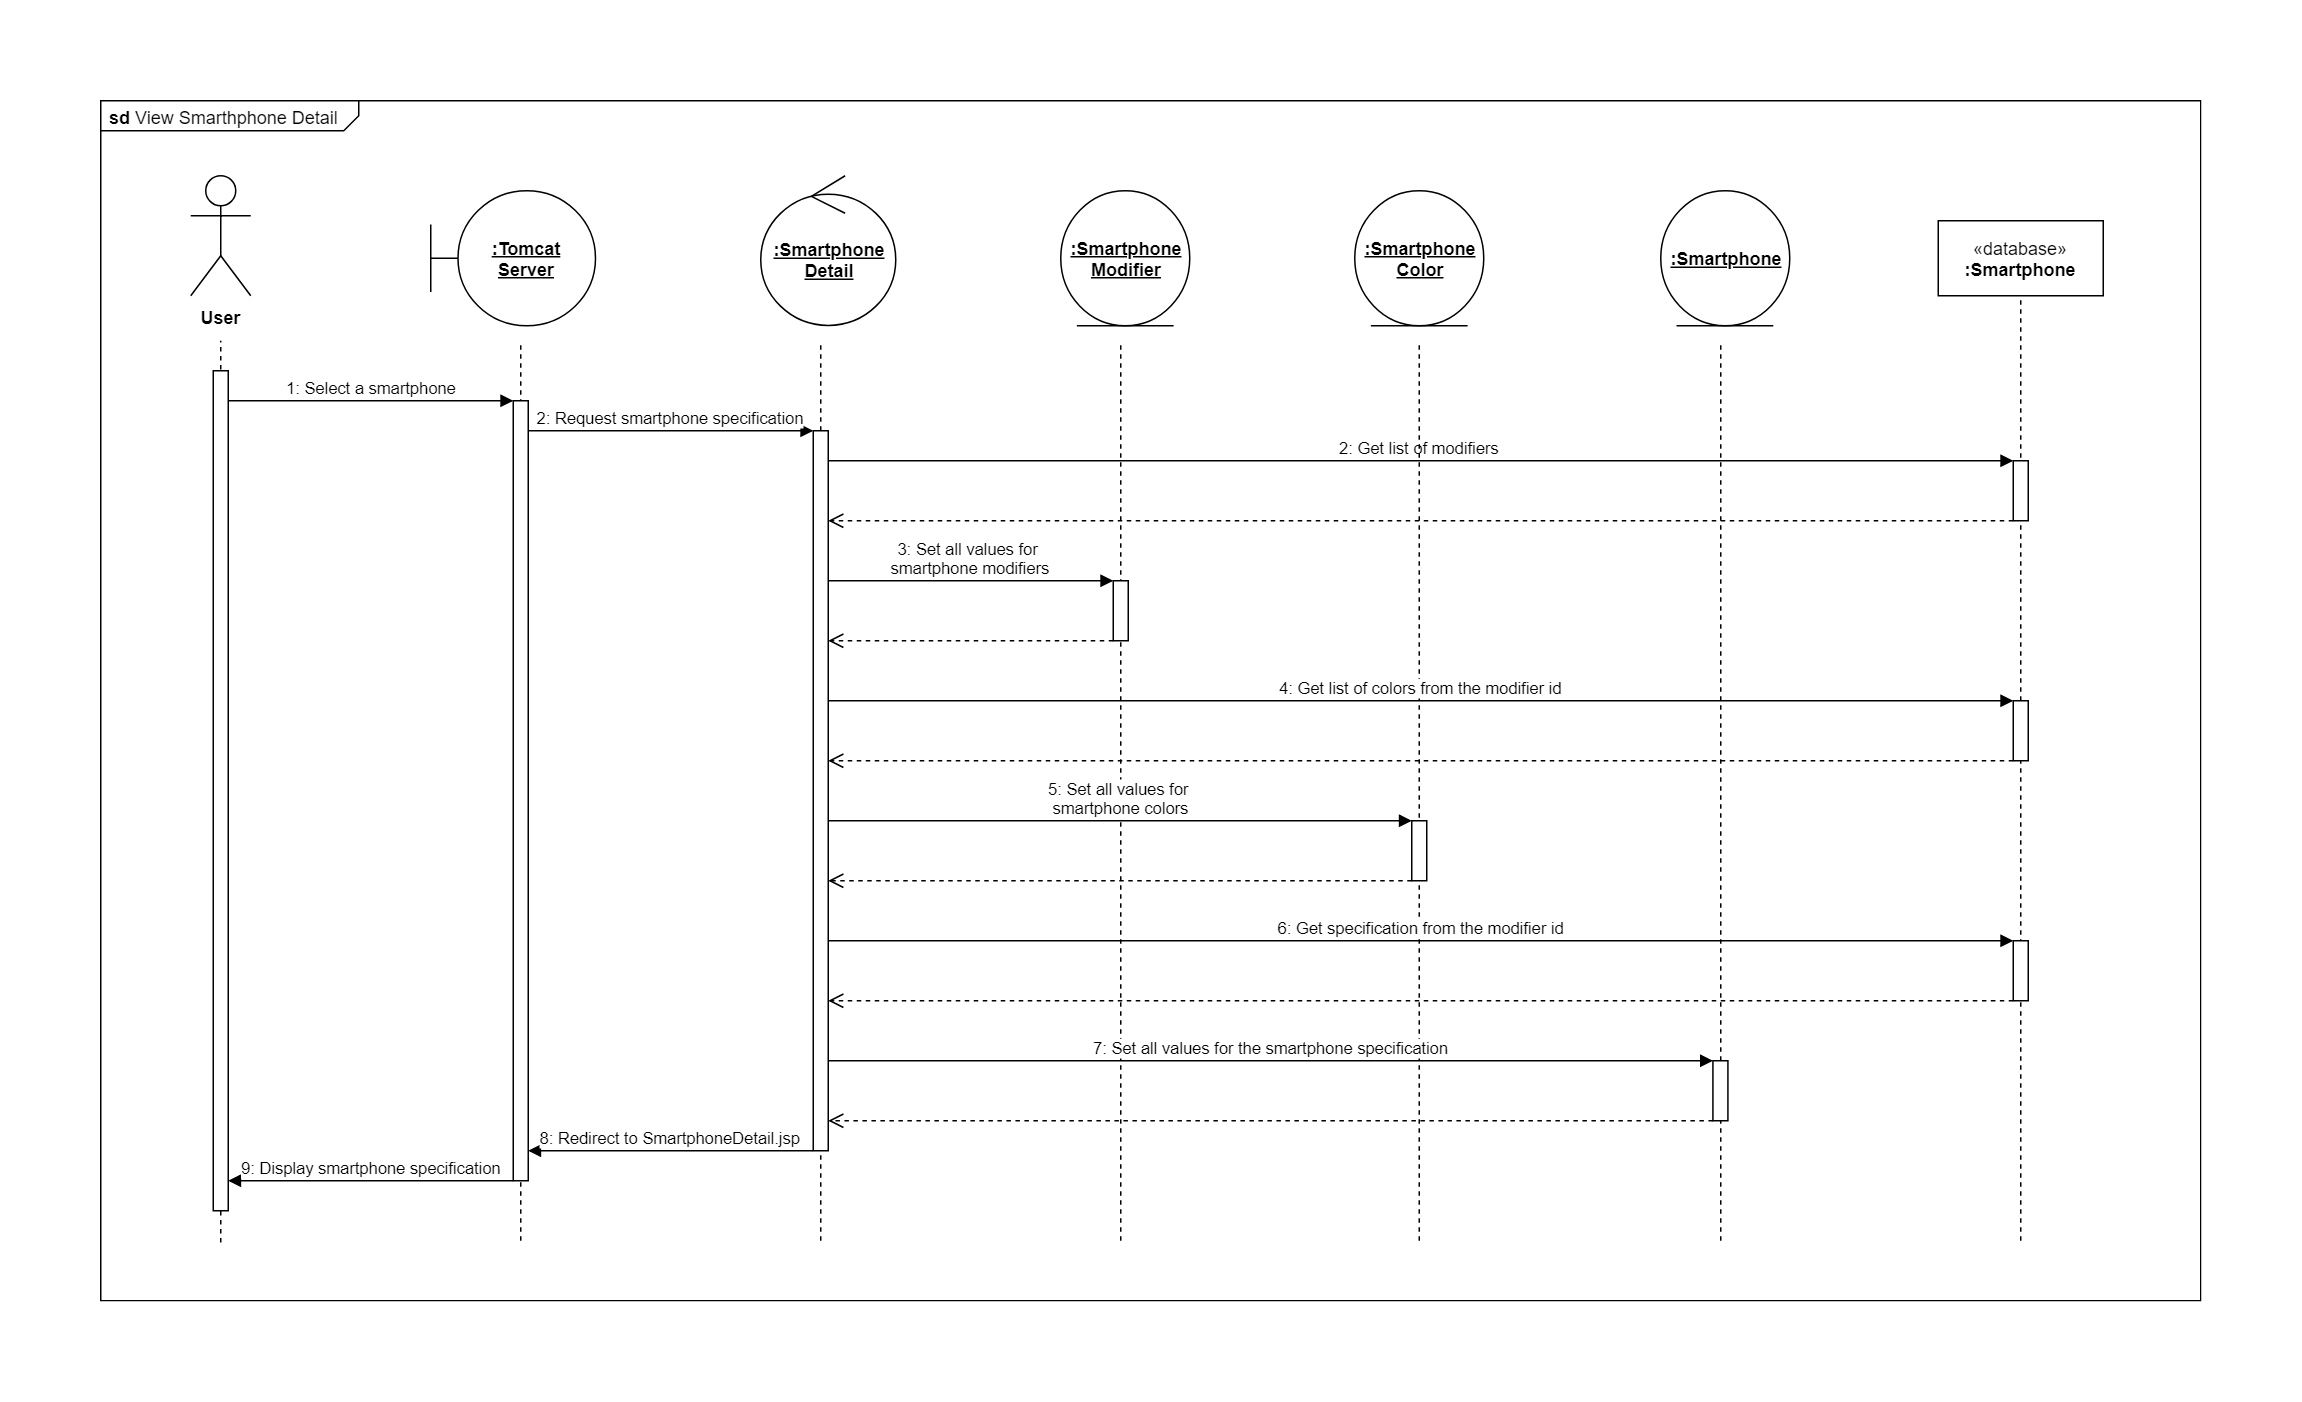

The diagram above was exported from draw.io. Its source (the exported page's mxGraphModel, read from the mxfile embedded in the PNG):
<mxGraphModel dx="1391" dy="834" grid="1" gridSize="10" guides="1" tooltips="1" connect="1" arrows="1" fold="1" page="1" pageScale="1" pageWidth="850" pageHeight="1100" math="0" shadow="0">
  <root>
    <mxCell id="Lxie26tRWEn6GBlxXckh-0" />
    <mxCell id="Lxie26tRWEn6GBlxXckh-1" parent="Lxie26tRWEn6GBlxXckh-0" />
    <mxCell id="rpXJiIFVEP2FBRcMTFoh-0" value="&lt;p style=&quot;margin: 0px ; margin-top: 4px ; margin-left: 5px ; text-align: left&quot;&gt;&lt;b&gt;sd&lt;/b&gt;&amp;nbsp;View Smarthphone Detail&lt;/p&gt;" style="html=1;shape=mxgraph.sysml.package;overflow=fill;labelX=172;align=left;spacingLeft=5;verticalAlign=top;spacingTop=-3;" vertex="1" parent="Lxie26tRWEn6GBlxXckh-1">
      <mxGeometry x="80" y="40" width="1400" height="800" as="geometry" />
    </mxCell>
    <mxCell id="rpXJiIFVEP2FBRcMTFoh-3" value="&lt;b&gt;User&lt;/b&gt;" style="shape=umlActor;verticalLabelPosition=bottom;labelBackgroundColor=#ffffff;verticalAlign=top;html=1;outlineConnect=0;" vertex="1" parent="Lxie26tRWEn6GBlxXckh-1">
      <mxGeometry x="140" y="90" width="40" height="80" as="geometry" />
    </mxCell>
    <mxCell id="rpXJiIFVEP2FBRcMTFoh-4" value="" style="edgeStyle=none;html=1;dashed=1;endArrow=none;align=center;verticalAlign=bottom;" edge="1" parent="Lxie26tRWEn6GBlxXckh-1">
      <mxGeometry x="1" relative="1" as="geometry">
        <mxPoint x="160" y="200" as="targetPoint" />
        <mxPoint x="160" y="801.1428571428571" as="sourcePoint" />
      </mxGeometry>
    </mxCell>
    <mxCell id="rpXJiIFVEP2FBRcMTFoh-5" value="&lt;u&gt;&lt;b&gt;:Tomcat&lt;br&gt;Server&lt;/b&gt;&lt;/u&gt;" style="shape=umlBoundary;whiteSpace=wrap;html=1;" vertex="1" parent="Lxie26tRWEn6GBlxXckh-1">
      <mxGeometry x="300" y="100" width="110" height="90" as="geometry" />
    </mxCell>
    <mxCell id="rpXJiIFVEP2FBRcMTFoh-6" value="" style="edgeStyle=none;html=1;dashed=1;endArrow=none;align=center;verticalAlign=bottom;" edge="1" parent="Lxie26tRWEn6GBlxXckh-1">
      <mxGeometry x="1" relative="1" as="geometry">
        <mxPoint x="360" y="200" as="targetPoint" />
        <mxPoint x="360" y="800" as="sourcePoint" />
      </mxGeometry>
    </mxCell>
    <mxCell id="rpXJiIFVEP2FBRcMTFoh-7" value="&lt;b&gt;&lt;u&gt;:Smartphone&lt;br&gt;Modifier&lt;br&gt;&lt;/u&gt;&lt;/b&gt;" style="ellipse;shape=umlEntity;whiteSpace=wrap;html=1;" vertex="1" parent="Lxie26tRWEn6GBlxXckh-1">
      <mxGeometry x="720" y="100" width="86" height="90" as="geometry" />
    </mxCell>
    <mxCell id="rpXJiIFVEP2FBRcMTFoh-8" value="&lt;u&gt;&lt;b&gt;:Smartphone&lt;br&gt;Detail&lt;/b&gt;&lt;/u&gt;" style="ellipse;shape=umlControl;whiteSpace=wrap;html=1;" vertex="1" parent="Lxie26tRWEn6GBlxXckh-1">
      <mxGeometry x="520" y="90" width="90" height="100" as="geometry" />
    </mxCell>
    <mxCell id="rpXJiIFVEP2FBRcMTFoh-9" value="" style="edgeStyle=none;html=1;dashed=1;endArrow=none;align=center;verticalAlign=bottom;" edge="1" parent="Lxie26tRWEn6GBlxXckh-1">
      <mxGeometry x="1" relative="1" as="geometry">
        <mxPoint x="559.9999999999998" y="200" as="targetPoint" />
        <mxPoint x="560" y="800" as="sourcePoint" />
      </mxGeometry>
    </mxCell>
    <mxCell id="rpXJiIFVEP2FBRcMTFoh-10" value="" style="html=1;points=[];perimeter=orthogonalPerimeter;" vertex="1" parent="Lxie26tRWEn6GBlxXckh-1">
      <mxGeometry x="155" y="220" width="10" height="560" as="geometry" />
    </mxCell>
    <mxCell id="rpXJiIFVEP2FBRcMTFoh-11" value="" style="edgeStyle=none;html=1;dashed=1;endArrow=none;align=center;verticalAlign=bottom;" edge="1" parent="Lxie26tRWEn6GBlxXckh-1">
      <mxGeometry x="1" relative="1" as="geometry">
        <mxPoint x="759.9999999999998" y="200" as="targetPoint" />
        <mxPoint x="760" y="800" as="sourcePoint" />
      </mxGeometry>
    </mxCell>
    <mxCell id="rpXJiIFVEP2FBRcMTFoh-12" value="" style="html=1;points=[];perimeter=orthogonalPerimeter;" vertex="1" parent="Lxie26tRWEn6GBlxXckh-1">
      <mxGeometry x="355" y="240" width="10" height="520" as="geometry" />
    </mxCell>
    <mxCell id="rpXJiIFVEP2FBRcMTFoh-13" value="1: Select a smartphone" style="html=1;verticalAlign=bottom;endArrow=block;" edge="1" parent="Lxie26tRWEn6GBlxXckh-1" source="rpXJiIFVEP2FBRcMTFoh-10" target="rpXJiIFVEP2FBRcMTFoh-12">
      <mxGeometry width="80" relative="1" as="geometry">
        <mxPoint x="210" y="230" as="sourcePoint" />
        <mxPoint x="290" y="230" as="targetPoint" />
        <Array as="points">
          <mxPoint x="320" y="240" />
        </Array>
      </mxGeometry>
    </mxCell>
    <mxCell id="rpXJiIFVEP2FBRcMTFoh-14" value="" style="html=1;points=[];perimeter=orthogonalPerimeter;" vertex="1" parent="Lxie26tRWEn6GBlxXckh-1">
      <mxGeometry x="555" y="260" width="10" height="480" as="geometry" />
    </mxCell>
    <mxCell id="rpXJiIFVEP2FBRcMTFoh-15" value="2: Request smartphone specification" style="html=1;verticalAlign=bottom;endArrow=block;" edge="1" parent="Lxie26tRWEn6GBlxXckh-1" source="rpXJiIFVEP2FBRcMTFoh-12" target="rpXJiIFVEP2FBRcMTFoh-14">
      <mxGeometry width="80" relative="1" as="geometry">
        <mxPoint x="400" y="280" as="sourcePoint" />
        <mxPoint x="480" y="280" as="targetPoint" />
        <Array as="points">
          <mxPoint x="510" y="260" />
        </Array>
      </mxGeometry>
    </mxCell>
    <mxCell id="rpXJiIFVEP2FBRcMTFoh-16" value="" style="html=1;points=[];perimeter=orthogonalPerimeter;" vertex="1" parent="Lxie26tRWEn6GBlxXckh-1">
      <mxGeometry x="755" y="360" width="10" height="40" as="geometry" />
    </mxCell>
    <mxCell id="05fC9lL3o8xWFPGMJVk_-0" value="2: Get list of modifiers&amp;nbsp;" style="html=1;verticalAlign=bottom;endArrow=block;" edge="1" parent="Lxie26tRWEn6GBlxXckh-1" source="rpXJiIFVEP2FBRcMTFoh-14" target="WIz6LOxHQFeN41fUDCwW-2">
      <mxGeometry width="80" relative="1" as="geometry">
        <mxPoint x="580" y="290" as="sourcePoint" />
        <mxPoint x="660" y="290" as="targetPoint" />
        <Array as="points">
          <mxPoint x="730" y="280" />
        </Array>
      </mxGeometry>
    </mxCell>
    <mxCell id="05fC9lL3o8xWFPGMJVk_-3" value="&lt;b&gt;&lt;u&gt;:Smartphone&lt;br&gt;Color&lt;br&gt;&lt;/u&gt;&lt;/b&gt;" style="ellipse;shape=umlEntity;whiteSpace=wrap;html=1;" vertex="1" parent="Lxie26tRWEn6GBlxXckh-1">
      <mxGeometry x="916" y="100" width="86" height="90" as="geometry" />
    </mxCell>
    <mxCell id="05fC9lL3o8xWFPGMJVk_-4" value="" style="edgeStyle=none;html=1;dashed=1;endArrow=none;align=center;verticalAlign=bottom;" edge="1" parent="Lxie26tRWEn6GBlxXckh-1">
      <mxGeometry x="1" relative="1" as="geometry">
        <mxPoint x="959.0000000000005" y="200" as="targetPoint" />
        <mxPoint x="959" y="800" as="sourcePoint" />
      </mxGeometry>
    </mxCell>
    <mxCell id="05fC9lL3o8xWFPGMJVk_-5" value="" style="html=1;points=[];perimeter=orthogonalPerimeter;" vertex="1" parent="Lxie26tRWEn6GBlxXckh-1">
      <mxGeometry x="954" y="520" width="10" height="40" as="geometry" />
    </mxCell>
    <mxCell id="05fC9lL3o8xWFPGMJVk_-6" value="&lt;b&gt;&lt;u&gt;:Smartphone&lt;br&gt;&lt;/u&gt;&lt;/b&gt;" style="ellipse;shape=umlEntity;whiteSpace=wrap;html=1;" vertex="1" parent="Lxie26tRWEn6GBlxXckh-1">
      <mxGeometry x="1119.7758620689656" y="100" width="86" height="90" as="geometry" />
    </mxCell>
    <mxCell id="05fC9lL3o8xWFPGMJVk_-7" value="" style="edgeStyle=none;html=1;dashed=1;endArrow=none;align=center;verticalAlign=bottom;" edge="1" parent="Lxie26tRWEn6GBlxXckh-1">
      <mxGeometry x="1" relative="1" as="geometry">
        <mxPoint x="1160" y="200" as="targetPoint" />
        <mxPoint x="1160" y="800" as="sourcePoint" />
      </mxGeometry>
    </mxCell>
    <mxCell id="05fC9lL3o8xWFPGMJVk_-8" value="" style="html=1;points=[];perimeter=orthogonalPerimeter;" vertex="1" parent="Lxie26tRWEn6GBlxXckh-1">
      <mxGeometry x="1154.7758620689656" y="680" width="10" height="40" as="geometry" />
    </mxCell>
    <mxCell id="WIz6LOxHQFeN41fUDCwW-0" value="«database»&lt;br&gt;&lt;b&gt;:Smartphone&lt;/b&gt;" style="html=1;" vertex="1" parent="Lxie26tRWEn6GBlxXckh-1">
      <mxGeometry x="1305" y="120" width="110" height="50" as="geometry" />
    </mxCell>
    <mxCell id="WIz6LOxHQFeN41fUDCwW-1" value="" style="edgeStyle=none;html=1;dashed=1;endArrow=none;align=center;verticalAlign=bottom;" edge="1" parent="Lxie26tRWEn6GBlxXckh-1" target="WIz6LOxHQFeN41fUDCwW-0">
      <mxGeometry x="1" relative="1" as="geometry">
        <mxPoint x="1359.9999999999998" y="190" as="targetPoint" />
        <mxPoint x="1360" y="800" as="sourcePoint" />
      </mxGeometry>
    </mxCell>
    <mxCell id="WIz6LOxHQFeN41fUDCwW-2" value="" style="html=1;points=[];perimeter=orthogonalPerimeter;" vertex="1" parent="Lxie26tRWEn6GBlxXckh-1">
      <mxGeometry x="1355" y="280" width="10" height="40" as="geometry" />
    </mxCell>
    <mxCell id="s71vY1g7SlzprkkkxsVa-1" value="" style="html=1;verticalAlign=bottom;endArrow=open;dashed=1;endSize=8;" edge="1" parent="Lxie26tRWEn6GBlxXckh-1" source="WIz6LOxHQFeN41fUDCwW-2" target="rpXJiIFVEP2FBRcMTFoh-14">
      <mxGeometry relative="1" as="geometry">
        <mxPoint x="860" y="310" as="sourcePoint" />
        <mxPoint x="780" y="310" as="targetPoint" />
        <Array as="points">
          <mxPoint x="1310" y="320" />
        </Array>
      </mxGeometry>
    </mxCell>
    <mxCell id="s71vY1g7SlzprkkkxsVa-3" value="3: Set all values for &lt;br&gt;smartphone modifiers" style="html=1;verticalAlign=bottom;endArrow=block;" edge="1" parent="Lxie26tRWEn6GBlxXckh-1" source="rpXJiIFVEP2FBRcMTFoh-14" target="rpXJiIFVEP2FBRcMTFoh-16">
      <mxGeometry width="80" relative="1" as="geometry">
        <mxPoint x="630" y="360" as="sourcePoint" />
        <mxPoint x="710" y="360" as="targetPoint" />
        <Array as="points">
          <mxPoint x="590" y="360" />
        </Array>
      </mxGeometry>
    </mxCell>
    <mxCell id="FqBZEl2gfneyEVC2PFW4-1" value="" style="html=1;verticalAlign=bottom;endArrow=open;dashed=1;endSize=8;" edge="1" parent="Lxie26tRWEn6GBlxXckh-1" source="rpXJiIFVEP2FBRcMTFoh-16" target="rpXJiIFVEP2FBRcMTFoh-14">
      <mxGeometry relative="1" as="geometry">
        <mxPoint x="710" y="390" as="sourcePoint" />
        <mxPoint x="630" y="390" as="targetPoint" />
        <Array as="points">
          <mxPoint x="710" y="400" />
        </Array>
      </mxGeometry>
    </mxCell>
    <mxCell id="K7RuY0CC3mmhKCHFylmr-0" value="4: Get list of colors from the modifier id" style="html=1;verticalAlign=bottom;endArrow=block;" edge="1" parent="Lxie26tRWEn6GBlxXckh-1" source="rpXJiIFVEP2FBRcMTFoh-14" target="K7RuY0CC3mmhKCHFylmr-1">
      <mxGeometry width="80" relative="1" as="geometry">
        <mxPoint x="650" y="440" as="sourcePoint" />
        <mxPoint x="730" y="440" as="targetPoint" />
        <Array as="points">
          <mxPoint x="640" y="440" />
        </Array>
      </mxGeometry>
    </mxCell>
    <mxCell id="K7RuY0CC3mmhKCHFylmr-1" value="" style="html=1;points=[];perimeter=orthogonalPerimeter;" vertex="1" parent="Lxie26tRWEn6GBlxXckh-1">
      <mxGeometry x="1355" y="440" width="10" height="40" as="geometry" />
    </mxCell>
    <mxCell id="K7RuY0CC3mmhKCHFylmr-2" value="" style="html=1;verticalAlign=bottom;endArrow=open;dashed=1;endSize=8;" edge="1" parent="Lxie26tRWEn6GBlxXckh-1" source="K7RuY0CC3mmhKCHFylmr-1" target="rpXJiIFVEP2FBRcMTFoh-14">
      <mxGeometry relative="1" as="geometry">
        <mxPoint x="1100" y="490" as="sourcePoint" />
        <mxPoint x="1020" y="490" as="targetPoint" />
        <Array as="points">
          <mxPoint x="1320" y="480" />
        </Array>
      </mxGeometry>
    </mxCell>
    <mxCell id="K7RuY0CC3mmhKCHFylmr-3" value="5: Set all values for&amp;nbsp;&lt;br&gt;smartphone colors" style="html=1;verticalAlign=bottom;endArrow=block;" edge="1" parent="Lxie26tRWEn6GBlxXckh-1" source="rpXJiIFVEP2FBRcMTFoh-14" target="05fC9lL3o8xWFPGMJVk_-5">
      <mxGeometry width="80" relative="1" as="geometry">
        <mxPoint x="610" y="530" as="sourcePoint" />
        <mxPoint x="690" y="530" as="targetPoint" />
      </mxGeometry>
    </mxCell>
    <mxCell id="K7RuY0CC3mmhKCHFylmr-4" value="" style="html=1;verticalAlign=bottom;endArrow=open;dashed=1;endSize=8;" edge="1" parent="Lxie26tRWEn6GBlxXckh-1" source="05fC9lL3o8xWFPGMJVk_-5" target="rpXJiIFVEP2FBRcMTFoh-14">
      <mxGeometry relative="1" as="geometry">
        <mxPoint x="770" y="580" as="sourcePoint" />
        <mxPoint x="690" y="580" as="targetPoint" />
        <Array as="points">
          <mxPoint x="920" y="560" />
        </Array>
      </mxGeometry>
    </mxCell>
    <mxCell id="K7RuY0CC3mmhKCHFylmr-5" value="" style="html=1;points=[];perimeter=orthogonalPerimeter;" vertex="1" parent="Lxie26tRWEn6GBlxXckh-1">
      <mxGeometry x="1355" y="600" width="10" height="40" as="geometry" />
    </mxCell>
    <mxCell id="K7RuY0CC3mmhKCHFylmr-6" value="6: Get specification from the modifier id" style="html=1;verticalAlign=bottom;endArrow=block;" edge="1" parent="Lxie26tRWEn6GBlxXckh-1" source="rpXJiIFVEP2FBRcMTFoh-14" target="K7RuY0CC3mmhKCHFylmr-5">
      <mxGeometry width="80" relative="1" as="geometry">
        <mxPoint x="670" y="610" as="sourcePoint" />
        <mxPoint x="750" y="610" as="targetPoint" />
      </mxGeometry>
    </mxCell>
    <mxCell id="K7RuY0CC3mmhKCHFylmr-7" value="" style="html=1;verticalAlign=bottom;endArrow=open;dashed=1;endSize=8;" edge="1" parent="Lxie26tRWEn6GBlxXckh-1" source="K7RuY0CC3mmhKCHFylmr-5" target="rpXJiIFVEP2FBRcMTFoh-14">
      <mxGeometry relative="1" as="geometry">
        <mxPoint x="770" y="670" as="sourcePoint" />
        <mxPoint x="690" y="670" as="targetPoint" />
        <Array as="points">
          <mxPoint x="1340" y="640" />
        </Array>
      </mxGeometry>
    </mxCell>
    <mxCell id="K7RuY0CC3mmhKCHFylmr-8" value="7: Set all values for the smartphone specification" style="html=1;verticalAlign=bottom;endArrow=block;" edge="1" parent="Lxie26tRWEn6GBlxXckh-1" source="rpXJiIFVEP2FBRcMTFoh-14" target="05fC9lL3o8xWFPGMJVk_-8">
      <mxGeometry width="80" relative="1" as="geometry">
        <mxPoint x="640" y="700" as="sourcePoint" />
        <mxPoint x="720" y="700" as="targetPoint" />
      </mxGeometry>
    </mxCell>
    <mxCell id="K7RuY0CC3mmhKCHFylmr-9" value="" style="html=1;verticalAlign=bottom;endArrow=open;dashed=1;endSize=8;" edge="1" parent="Lxie26tRWEn6GBlxXckh-1" source="05fC9lL3o8xWFPGMJVk_-8" target="rpXJiIFVEP2FBRcMTFoh-14">
      <mxGeometry relative="1" as="geometry">
        <mxPoint x="830" y="750" as="sourcePoint" />
        <mxPoint x="750" y="750" as="targetPoint" />
        <Array as="points">
          <mxPoint x="1110" y="720" />
        </Array>
      </mxGeometry>
    </mxCell>
    <mxCell id="K7RuY0CC3mmhKCHFylmr-11" value="8: Redirect to SmartphoneDetail.jsp" style="html=1;verticalAlign=bottom;endArrow=block;" edge="1" parent="Lxie26tRWEn6GBlxXckh-1" source="rpXJiIFVEP2FBRcMTFoh-14" target="rpXJiIFVEP2FBRcMTFoh-12">
      <mxGeometry width="80" relative="1" as="geometry">
        <mxPoint x="400" y="720" as="sourcePoint" />
        <mxPoint x="480" y="720" as="targetPoint" />
        <Array as="points">
          <mxPoint x="520" y="740" />
        </Array>
      </mxGeometry>
    </mxCell>
    <mxCell id="K7RuY0CC3mmhKCHFylmr-13" value="9: Display smartphone specification" style="html=1;verticalAlign=bottom;endArrow=block;" edge="1" parent="Lxie26tRWEn6GBlxXckh-1" source="rpXJiIFVEP2FBRcMTFoh-12" target="rpXJiIFVEP2FBRcMTFoh-10">
      <mxGeometry width="80" relative="1" as="geometry">
        <mxPoint x="220" y="810" as="sourcePoint" />
        <mxPoint x="300" y="810" as="targetPoint" />
        <Array as="points">
          <mxPoint x="320" y="760" />
        </Array>
      </mxGeometry>
    </mxCell>
  </root>
</mxGraphModel>